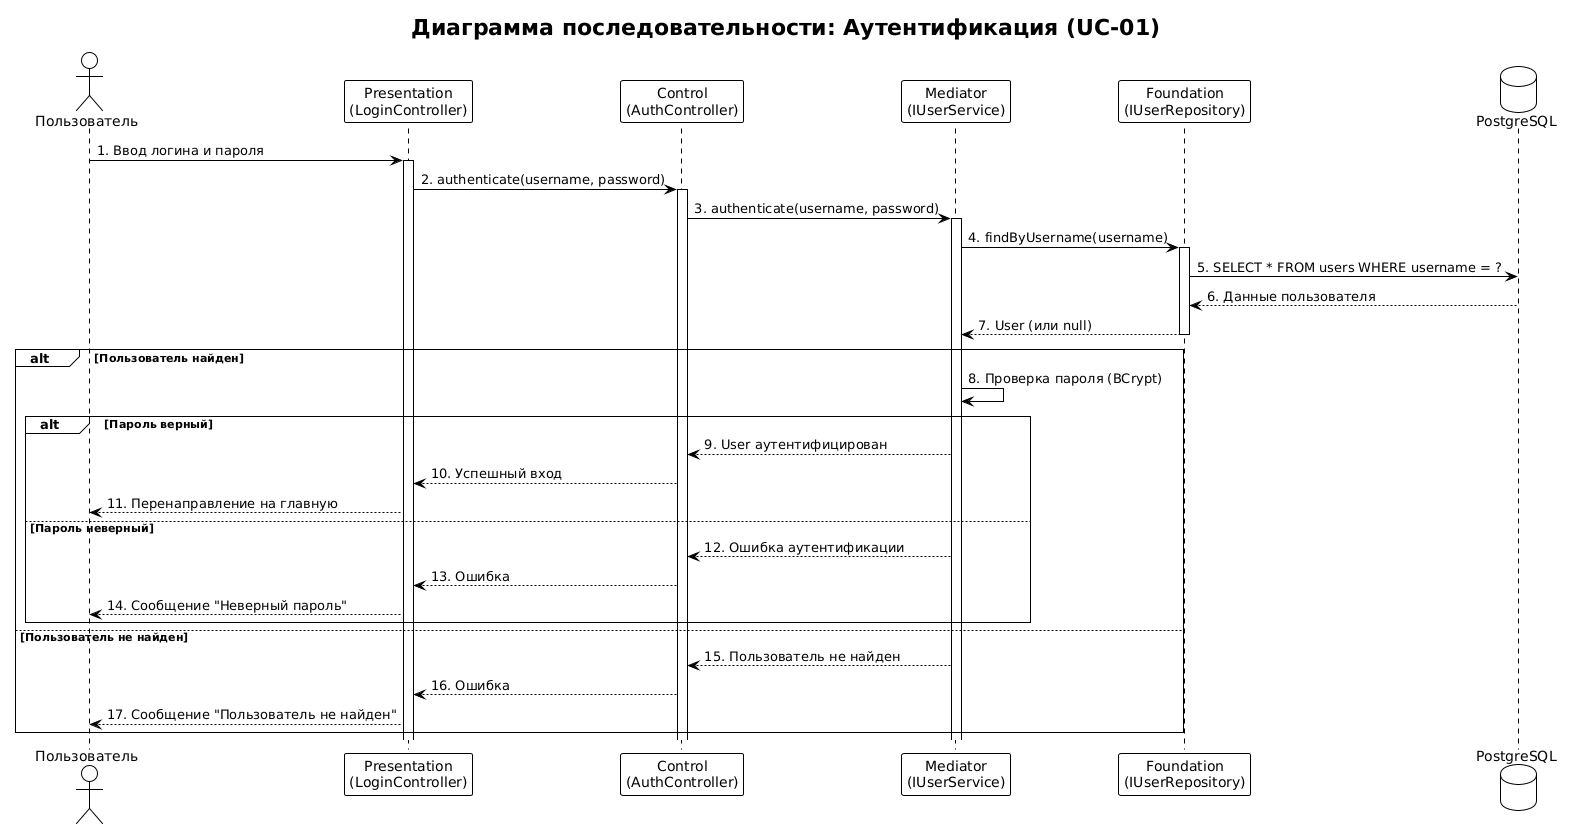

The diagram above was rendered by PlantUML. Its source (embedded in the PNG):
@startuml
!theme plain
title Диаграмма последовательности: Аутентификация (UC-01)

actor "Пользователь" as User
participant "Presentation\n(LoginController)" as P
participant "Control\n(AuthController)" as C
participant "Mediator\n(IUserService)" as M
participant "Foundation\n(IUserRepository)" as F
database "PostgreSQL" as DB

User -> P: 1. Ввод логина и пароля
activate P

P -> C: 2. authenticate(username, password)
activate C

C -> M: 3. authenticate(username, password)
activate M

M -> F: 4. findByUsername(username)
activate F
F -> DB: 5. SELECT * FROM users WHERE username = ?
DB --> F: 6. Данные пользователя
F --> M: 7. User (или null)
deactivate F

alt Пользователь найден
    M -> M: 8. Проверка пароля (BCrypt)
    alt Пароль верный
        M --> C: 9. User аутентифицирован
        C --> P: 10. Успешный вход
        P --> User: 11. Перенаправление на главную
    else Пароль неверный
        M --> C: 12. Ошибка аутентификации
        C --> P: 13. Ошибка
        P --> User: 14. Сообщение "Неверный пароль"
    end
else Пользователь не найден
    M --> C: 15. Пользователь не найден
    C --> P: 16. Ошибка
    P --> User: 17. Сообщение "Пользователь не найден"
end
@enduml